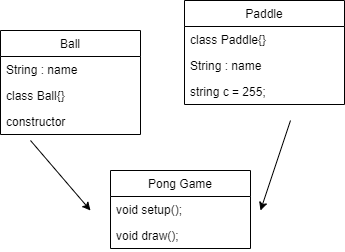

The diagram above was exported from draw.io. Its source (the exported page's mxGraphModel, read from the mxfile embedded in the PNG):
<mxGraphModel dx="1422" dy="762" grid="1" gridSize="10" guides="1" tooltips="1" connect="1" arrows="1" fold="1" page="1" pageScale="1" pageWidth="827" pageHeight="1169" math="0" shadow="0">
  <root>
    <mxCell id="WIyWlLk6GJQsqaUBKTNV-0" />
    <mxCell id="WIyWlLk6GJQsqaUBKTNV-1" parent="WIyWlLk6GJQsqaUBKTNV-0" />
    <mxCell id="IkxpZ8KWIFqINUTbFSCZ-0" value="Pong Game" style="swimlane;fontStyle=0;childLayout=stackLayout;horizontal=1;startSize=26;fillColor=none;horizontalStack=0;resizeParent=1;resizeParentMax=0;resizeLast=0;collapsible=1;marginBottom=0;" vertex="1" parent="WIyWlLk6GJQsqaUBKTNV-1">
      <mxGeometry x="340" y="340" width="140" height="78" as="geometry" />
    </mxCell>
    <mxCell id="IkxpZ8KWIFqINUTbFSCZ-1" value="void setup();" style="text;strokeColor=none;fillColor=none;align=left;verticalAlign=top;spacingLeft=4;spacingRight=4;overflow=hidden;rotatable=0;points=[[0,0.5],[1,0.5]];portConstraint=eastwest;" vertex="1" parent="IkxpZ8KWIFqINUTbFSCZ-0">
      <mxGeometry y="26" width="140" height="26" as="geometry" />
    </mxCell>
    <mxCell id="IkxpZ8KWIFqINUTbFSCZ-2" value="void draw();" style="text;strokeColor=none;fillColor=none;align=left;verticalAlign=top;spacingLeft=4;spacingRight=4;overflow=hidden;rotatable=0;points=[[0,0.5],[1,0.5]];portConstraint=eastwest;" vertex="1" parent="IkxpZ8KWIFqINUTbFSCZ-0">
      <mxGeometry y="52" width="140" height="26" as="geometry" />
    </mxCell>
    <mxCell id="IkxpZ8KWIFqINUTbFSCZ-4" value="Ball" style="swimlane;fontStyle=0;childLayout=stackLayout;horizontal=1;startSize=26;fillColor=none;horizontalStack=0;resizeParent=1;resizeParentMax=0;resizeLast=0;collapsible=1;marginBottom=0;" vertex="1" parent="WIyWlLk6GJQsqaUBKTNV-1">
      <mxGeometry x="230" y="200" width="140" height="104" as="geometry" />
    </mxCell>
    <mxCell id="IkxpZ8KWIFqINUTbFSCZ-5" value="String : name" style="text;strokeColor=none;fillColor=none;align=left;verticalAlign=top;spacingLeft=4;spacingRight=4;overflow=hidden;rotatable=0;points=[[0,0.5],[1,0.5]];portConstraint=eastwest;" vertex="1" parent="IkxpZ8KWIFqINUTbFSCZ-4">
      <mxGeometry y="26" width="140" height="26" as="geometry" />
    </mxCell>
    <mxCell id="IkxpZ8KWIFqINUTbFSCZ-6" value="class Ball{}" style="text;strokeColor=none;fillColor=none;align=left;verticalAlign=top;spacingLeft=4;spacingRight=4;overflow=hidden;rotatable=0;points=[[0,0.5],[1,0.5]];portConstraint=eastwest;" vertex="1" parent="IkxpZ8KWIFqINUTbFSCZ-4">
      <mxGeometry y="52" width="140" height="26" as="geometry" />
    </mxCell>
    <mxCell id="IkxpZ8KWIFqINUTbFSCZ-7" value="constructor" style="text;strokeColor=none;fillColor=none;align=left;verticalAlign=top;spacingLeft=4;spacingRight=4;overflow=hidden;rotatable=0;points=[[0,0.5],[1,0.5]];portConstraint=eastwest;" vertex="1" parent="IkxpZ8KWIFqINUTbFSCZ-4">
      <mxGeometry y="78" width="140" height="26" as="geometry" />
    </mxCell>
    <mxCell id="IkxpZ8KWIFqINUTbFSCZ-8" value="Paddle" style="swimlane;fontStyle=0;childLayout=stackLayout;horizontal=1;startSize=26;fillColor=none;horizontalStack=0;resizeParent=1;resizeParentMax=0;resizeLast=0;collapsible=1;marginBottom=0;" vertex="1" parent="WIyWlLk6GJQsqaUBKTNV-1">
      <mxGeometry x="414" y="170" width="160" height="104" as="geometry" />
    </mxCell>
    <mxCell id="IkxpZ8KWIFqINUTbFSCZ-9" value="class Paddle{}" style="text;strokeColor=none;fillColor=none;align=left;verticalAlign=top;spacingLeft=4;spacingRight=4;overflow=hidden;rotatable=0;points=[[0,0.5],[1,0.5]];portConstraint=eastwest;" vertex="1" parent="IkxpZ8KWIFqINUTbFSCZ-8">
      <mxGeometry y="26" width="160" height="26" as="geometry" />
    </mxCell>
    <mxCell id="IkxpZ8KWIFqINUTbFSCZ-10" value="String : name" style="text;strokeColor=none;fillColor=none;align=left;verticalAlign=top;spacingLeft=4;spacingRight=4;overflow=hidden;rotatable=0;points=[[0,0.5],[1,0.5]];portConstraint=eastwest;" vertex="1" parent="IkxpZ8KWIFqINUTbFSCZ-8">
      <mxGeometry y="52" width="160" height="26" as="geometry" />
    </mxCell>
    <mxCell id="IkxpZ8KWIFqINUTbFSCZ-11" value="string c = 255;" style="text;strokeColor=none;fillColor=none;align=left;verticalAlign=top;spacingLeft=4;spacingRight=4;overflow=hidden;rotatable=0;points=[[0,0.5],[1,0.5]];portConstraint=eastwest;" vertex="1" parent="IkxpZ8KWIFqINUTbFSCZ-8">
      <mxGeometry y="78" width="160" height="26" as="geometry" />
    </mxCell>
    <mxCell id="IkxpZ8KWIFqINUTbFSCZ-13" value="" style="endArrow=classic;html=1;" edge="1" parent="WIyWlLk6GJQsqaUBKTNV-1">
      <mxGeometry width="50" height="50" relative="1" as="geometry">
        <mxPoint x="260" y="310" as="sourcePoint" />
        <mxPoint x="320" y="380" as="targetPoint" />
      </mxGeometry>
    </mxCell>
    <mxCell id="IkxpZ8KWIFqINUTbFSCZ-14" value="" style="endArrow=classic;html=1;" edge="1" parent="WIyWlLk6GJQsqaUBKTNV-1">
      <mxGeometry width="50" height="50" relative="1" as="geometry">
        <mxPoint x="520" y="290" as="sourcePoint" />
        <mxPoint x="490" y="380" as="targetPoint" />
      </mxGeometry>
    </mxCell>
  </root>
</mxGraphModel>